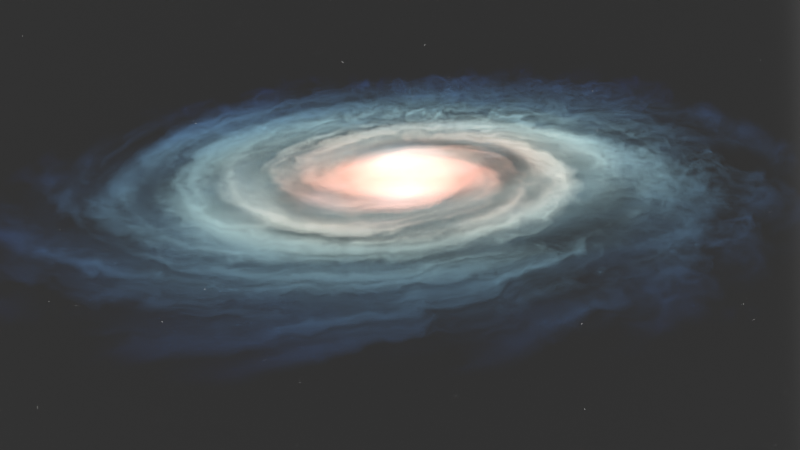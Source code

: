 # Source: galaxy.blend  (saved by Blender 3.6.13; exported with 4.5.12 LTS)
import bpy
from mathutils import Matrix  # noqa: F401  (used for matrix-valued properties, if any)

bpy.ops.wm.read_factory_settings(use_empty=True)
scene = bpy.context.scene
scene.name = 'Scene'

# ---- collections
col_collection = bpy.data.collections.new('Collection'); scene.collection.children.link(col_collection)

# ---- materials (node trees are filled in below, after node groups)
mat_material_001 = bpy.data.materials.new('Material.001')
mat_material_002 = bpy.data.materials.new('Material.002')

# ---- material node trees
mat_material_001.use_nodes = True; mat_material_001.node_tree.nodes.clear()
_N = mat_material_001.node_tree.nodes; _L = mat_material_001.node_tree.links
n0 = _N.new('NodeFrame'); n0.name = 'Frame'; n0.location = (-1295, 780)
n0.width = 2025
n1 = _N.new('NodeFrame'); n1.name = 'Frame.001'; n1.location = (-451, -456)
n1.width = 1268
n2 = _N.new('ShaderNodeOutputMaterial'); n2.name = 'Material Output'; n2.location = (2906, 300)
n3 = _N.new('ShaderNodeVolumePrincipled'); n3.name = 'Principled Volume'; n3.location = (2660, 350)
n3.inputs[2].default_value = 0.0
n3.inputs[6].default_value = 1.0
n4 = _N.new('ShaderNodeMix'); n4.name = 'Mix'; n4.location = (1045, 410)
n4.data_type = 'RGBA'
n4.blend_type = 'MULTIPLY'
n4.inputs[0].default_value = 1.0
n5 = _N.new('ShaderNodeMix'); n5.name = 'Mix.001'; n5.location = (1265, 324)
n5.data_type = 'RGBA'
n5.blend_type = 'ADD'
n5.inputs[0].default_value = 1.0
n6 = _N.new('ShaderNodeMapping'); n6.name = 'Mapping'; n6.location = (254, -387)
n6.inputs[3].default_value = (0.08, 0.08, 1.3)
n7 = _N.new('ShaderNodeValToRGB'); n7.name = 'Color Ramp'; n7.location = (1755, -70)
while len(n7.color_ramp.elements) > 1: n7.color_ramp.elements.remove(n7.color_ramp.elements[-1])
n7.color_ramp.elements[0].position = 0.4818; n7.color_ramp.elements[0].color = (0.0, 0.0, 0.0, 1.0)
_e = n7.color_ramp.elements.new(0.8182); _e.color = (1.0, 1.0, 1.0, 1.0)
n8 = _N.new('ShaderNodeTexNoise'); n8.name = 'Noise Texture'; n8.location = (1535, -95)
n8.inputs[2].default_value = 0.63
n9 = _N.new('ShaderNodeMapping'); n9.name = 'Mapping.001'; n9.location = (1281, -30)
n10 = _N.new('ShaderNodeCombineXYZ'); n10.name = 'Combine XYZ'; n10.location = (1061, -251)
n11 = _N.new('ShaderNodeMath'); n11.name = 'Math.001'; n11.location = (682, -283)
n11.operation = 'POWER'
n11.inputs[1].default_value = 2.0
n12 = _N.new('ShaderNodeMath'); n12.name = 'Math'; n12.location = (852, -268)
n12.operation = 'MULTIPLY'
n12.inputs[1].default_value = 7.0
n13 = _N.new('ShaderNodeTexCoord'); n13.name = 'Texture Coordinate'; n13.location = (30, -230)
n14 = _N.new('ShaderNodeMapping'); n14.name = 'Mapping.002'; n14.location = (272, -791)
n14.inputs[3].default_value = (0.38, 0.38, 1.0)
n15 = _N.new('ShaderNodeTexGradient'); n15.name = 'Gradient Texture.001'; n15.location = (489, -920)
n15.gradient_type = 'SPHERICAL'
n16 = _N.new('ShaderNodeValToRGB'); n16.name = 'Color Ramp.002'; n16.location = (714, -854)
n16.color_ramp.interpolation = 'B_SPLINE'
while len(n16.color_ramp.elements) > 1: n16.color_ramp.elements.remove(n16.color_ramp.elements[-1])
n16.color_ramp.elements[0].position = 0.35; n16.color_ramp.elements[0].color = (0.0, 0.0, 0.0, 1.0)
_e = n16.color_ramp.elements.new(0.7114); _e.color = (0.5, 0.5, 0.5, 1.0)
_e = n16.color_ramp.elements.new(0.85); _e.color = (1.0, 1.0, 1.0, 1.0)
n17 = _N.new('ShaderNodeMix'); n17.name = 'Mix.004'; n17.location = (1989, 223)
n17.data_type = 'RGBA'
n17.blend_type = 'ADD'
n17.inputs[0].default_value = 0.325
n18 = _N.new('ShaderNodeValToRGB'); n18.name = 'Color Ramp.001'; n18.location = (1485, 351)
while len(n18.color_ramp.elements) > 1: n18.color_ramp.elements.remove(n18.color_ramp.elements[-1])
n18.color_ramp.elements[0].position = 0.0; n18.color_ramp.elements[0].color = (0.0, 0.0, 0.0, 1.0)
_e = n18.color_ramp.elements.new(0.5545); _e.color = (1.0, 1.0, 1.0, 1.0)
n19 = _N.new('ShaderNodeMix'); n19.name = 'Mix.003'; n19.location = (1769, 219)
n19.data_type = 'RGBA'
n19.blend_type = 'MULTIPLY'
n19.inputs[0].default_value = 0.9167
n20 = _N.new('ShaderNodeMix'); n20.name = 'Mix.005'; n20.location = (474, -359)
n20.data_type = 'RGBA'
n20.blend_type = 'SOFT_LIGHT'
n20.inputs[0].default_value = 0.3917
n21 = _N.new('ShaderNodeTexNoise'); n21.name = 'Noise Texture.001'; n21.location = (392, -51)
n21.inputs[2].default_value = 1.0
n22 = _N.new('ShaderNodeTexNoise'); n22.name = 'Noise Texture.002'; n22.location = (191, -39)
n22.inputs[2].default_value = 1.0
n22.inputs[8].default_value = 0.5
n23 = _N.new('ShaderNodeTexCoord'); n23.name = 'Texture Coordinate.002'; n23.location = (-1495, 774)
n24 = _N.new('ShaderNodeMix'); n24.name = 'Mix.006'; n24.location = (2440, 206)
n24.data_type = 'RGBA'
n24.blend_type = 'COLOR'
n24.inputs[0].default_value = 1.0
n25 = _N.new('ShaderNodeMapping'); n25.name = 'Mapping.004'; n25.location = (1546, -130)
n25.inputs[3].default_value = (0.08, 0.08, 1.0)
n26 = _N.new('ShaderNodeTexCoord'); n26.name = 'Texture Coordinate.003'; n26.location = (1366, -130)
n27 = _N.new('ShaderNodeTexGradient'); n27.name = 'Gradient Texture.002'; n27.location = (1726, -90)
n27.gradient_type = 'SPHERICAL'
n28 = _N.new('ShaderNodeMix'); n28.name = 'Mix.007'; n28.location = (2259, 164)
n28.data_type = 'RGBA'
n28.blend_type = 'DODGE'
n28.inputs[0].default_value = 1.0
n29 = _N.new('ShaderNodeMapping'); n29.name = 'Mapping.003'; n29.location = (266, -172)
n30 = _N.new('ShaderNodeTexVoronoi'); n30.name = 'Voronoi Texture'; n30.location = (446, -132)
n30.inputs[2].default_value = 0.7
n31 = _N.new('ShaderNodeTexVoronoi'); n31.name = 'Voronoi Texture.001'; n31.location = (453, -408)
n31.inputs[2].default_value = 4.2
n32 = _N.new('ShaderNodeValToRGB'); n32.name = 'Color Ramp.003'; n32.location = (728, -30)
n32.color_ramp.interpolation = 'CONSTANT'
while len(n32.color_ramp.elements) > 1: n32.color_ramp.elements.remove(n32.color_ramp.elements[-1])
n32.color_ramp.elements[0].position = 0.0; n32.color_ramp.elements[0].color = (8.0, 8.0, 8.0, 1.0)
_e = n32.color_ramp.elements.new(0.01818); _e.color = (0.0, 0.0, 0.0, 1.0)
n33 = _N.new('ShaderNodeValToRGB'); n33.name = 'Color Ramp.004'; n33.location = (686, -360)
n33.color_ramp.interpolation = 'CONSTANT'
while len(n33.color_ramp.elements) > 1: n33.color_ramp.elements.remove(n33.color_ramp.elements[-1])
n33.color_ramp.elements[0].position = 0.0; n33.color_ramp.elements[0].color = (8.0, 8.0, 8.0, 1.0)
_e = n33.color_ramp.elements.new(0.06818); _e.color = (0.0, 0.0, 0.0, 1.0)
n34 = _N.new('ShaderNodeTexCoord'); n34.name = 'Texture Coordinate.001'; n34.location = (30, -170)
n35 = _N.new('ShaderNodeMix'); n35.name = 'Mix.002'; n35.location = (1098, -88)
n35.data_type = 'RGBA'
n35.blend_type = 'ADD'
n35.inputs[0].default_value = 1.0
n36 = _N.new('ShaderNodeTexGradient'); n36.name = 'Gradient Texture'; n36.location = (691, -478)
n36.gradient_type = 'SPHERICAL'
n37 = _N.new('ShaderNodeValToRGB'); n37.name = 'Color Ramp.005'; n37.location = (1993, -40)
n37.color_ramp.interpolation = 'B_SPLINE'
while len(n37.color_ramp.elements) > 1: n37.color_ramp.elements.remove(n37.color_ramp.elements[-1])
n37.color_ramp.elements[0].position = 0.08636; n37.color_ramp.elements[0].color = (0.02157, 0.1563, 1.0, 1.0)
_e = n37.color_ramp.elements.new(0.5045); _e.color = (0.4512, 1.0, 0.8209, 1.0)
_e = n37.color_ramp.elements.new(0.9091); _e.color = (1.0, 0.0869, 0.02833, 1.0)
n6.parent = n0
n7.parent = n0
n8.parent = n0
n9.parent = n0
n10.parent = n0
n11.parent = n0
n12.parent = n0
n13.parent = n0
n14.parent = n0
n15.parent = n0
n16.parent = n0
n20.parent = n0
n21.parent = n0
n22.parent = n0
n29.parent = n1
n30.parent = n1
n31.parent = n1
n32.parent = n1
n33.parent = n1
n34.parent = n1
n35.parent = n1
n36.parent = n0
_L.new(n3.outputs[0], n2.inputs[1])
_L.new(n20.outputs[2], n36.inputs[0])
_L.new(n13.outputs[3], n6.inputs[0])
_L.new(n8.outputs[1], n7.inputs[0])
_L.new(n7.outputs[0], n4.inputs[6])
_L.new(n36.outputs[0], n4.inputs[7])
_L.new(n9.outputs[0], n8.inputs[0])
_L.new(n13.outputs[3], n9.inputs[0])
_L.new(n10.outputs[0], n9.inputs[2])
_L.new(n11.outputs[0], n12.inputs[0])
_L.new(n12.outputs[0], n10.inputs[2])
_L.new(n36.outputs[0], n11.inputs[0])
_L.new(n5.outputs[2], n18.inputs[0])
_L.new(n4.outputs[2], n5.inputs[6])
_L.new(n13.outputs[3], n14.inputs[0])
_L.new(n14.outputs[0], n15.inputs[0])
_L.new(n16.outputs[0], n5.inputs[7])
_L.new(n15.outputs[0], n16.inputs[0])
_L.new(n30.outputs[0], n32.inputs[0])
_L.new(n29.outputs[0], n30.inputs[0])
_L.new(n34.outputs[3], n29.inputs[0])
_L.new(n29.outputs[0], n31.inputs[0])
_L.new(n32.outputs[0], n35.inputs[6])
_L.new(n24.outputs[2], n3.inputs[7])
_L.new(n33.outputs[0], n35.inputs[7])
_L.new(n31.outputs[0], n33.inputs[0])
_L.new(n18.outputs[0], n19.inputs[6])
_L.new(n35.outputs[2], n19.inputs[7])
_L.new(n18.outputs[0], n17.inputs[7])
_L.new(n19.outputs[2], n17.inputs[6])
_L.new(n6.outputs[0], n20.inputs[6])
_L.new(n21.outputs[1], n20.inputs[7])
_L.new(n22.outputs[1], n21.inputs[0])
_L.new(n23.outputs[3], n22.inputs[0])
_L.new(n28.outputs[2], n24.inputs[6])
_L.new(n25.outputs[0], n27.inputs[0])
_L.new(n26.outputs[3], n25.inputs[0])
_L.new(n37.outputs[0], n24.inputs[7])
_L.new(n27.outputs[0], n37.inputs[0])
_L.new(n17.outputs[2], n28.inputs[6])
_L.new(n27.outputs[0], n28.inputs[7])
n2.is_active_output = True
mat_material_002.use_nodes = True; mat_material_002.node_tree.nodes.clear()
_N = mat_material_002.node_tree.nodes; _L = mat_material_002.node_tree.links
n0 = _N.new('NodeFrame'); n0.name = 'Frame.001'; n0.location = (-1497, 184)
n0.width = 1270
n1 = _N.new('ShaderNodeOutputMaterial'); n1.name = 'Material Output'; n1.location = (300, 300)
n2 = _N.new('ShaderNodeMapping'); n2.name = 'Mapping.003'; n2.location = (265, -172)
n3 = _N.new('ShaderNodeTexVoronoi'); n3.name = 'Voronoi Texture'; n3.location = (445, -132)
n3.inputs[2].default_value = 8.2
n4 = _N.new('ShaderNodeTexVoronoi'); n4.name = 'Voronoi Texture.001'; n4.location = (453, -408)
n4.inputs[2].default_value = 0.7
n5 = _N.new('ShaderNodeValToRGB'); n5.name = 'Color Ramp.003'; n5.location = (728, -30)
n5.color_ramp.interpolation = 'CONSTANT'
while len(n5.color_ramp.elements) > 1: n5.color_ramp.elements.remove(n5.color_ramp.elements[-1])
n5.color_ramp.elements[0].position = 0.0; n5.color_ramp.elements[0].color = (8.0, 8.0, 8.0, 1.0)
_e = n5.color_ramp.elements.new(0.009091); _e.color = (0.0, 0.0, 0.0, 1.0)
n6 = _N.new('ShaderNodeValToRGB'); n6.name = 'Color Ramp.004'; n6.location = (686, -360)
n6.color_ramp.interpolation = 'CONSTANT'
while len(n6.color_ramp.elements) > 1: n6.color_ramp.elements.remove(n6.color_ramp.elements[-1])
n6.color_ramp.elements[0].position = 0.0; n6.color_ramp.elements[0].color = (8.0, 8.0, 8.0, 1.0)
_e = n6.color_ramp.elements.new(0.04091); _e.color = (0.0, 0.0, 0.0, 1.0)
n7 = _N.new('ShaderNodeVolumePrincipled'); n7.name = 'Principled Volume'; n7.location = (-20, 189)
n7.inputs[6].default_value = 1.0
n8 = _N.new('ShaderNodeTexCoord'); n8.name = 'Texture Coordinate.001'; n8.location = (30, -170)
n9 = _N.new('ShaderNodeMix'); n9.name = 'Mix.002'; n9.location = (1100, -88)
n9.data_type = 'RGBA'
n9.blend_type = 'ADD'
n9.inputs[0].default_value = 1.0
n2.parent = n0
n3.parent = n0
n4.parent = n0
n5.parent = n0
n6.parent = n0
n8.parent = n0
n9.parent = n0
_L.new(n3.outputs[0], n5.inputs[0])
_L.new(n2.outputs[0], n3.inputs[0])
_L.new(n2.outputs[0], n4.inputs[0])
_L.new(n5.outputs[0], n9.inputs[6])
_L.new(n6.outputs[0], n9.inputs[7])
_L.new(n4.outputs[0], n6.inputs[0])
_L.new(n9.outputs[2], n7.inputs[7])
_L.new(n7.outputs[0], n1.inputs[1])
_L.new(n8.outputs[0], n2.inputs[0])
n1.is_active_output = True

# ---- world
world_world = bpy.data.worlds.new('World'); scene.world = world_world
world_world.use_nodes = True; world_world.node_tree.nodes.clear()
_N = world_world.node_tree.nodes; _L = world_world.node_tree.links
n0 = _N.new('NodeFrame'); n0.name = 'Frame.001'; n0.location = (-752, -284)
n0.width = 1268
n1 = _N.new('ShaderNodeOutputWorld'); n1.name = 'World Output'; n1.location = (1098, -385)
n2 = _N.new('ShaderNodeMapping'); n2.name = 'Mapping.003'; n2.location = (265, -171)
n3 = _N.new('ShaderNodeTexVoronoi'); n3.name = 'Voronoi Texture'; n3.location = (445, -131)
n3.inputs[2].default_value = 0.7
n4 = _N.new('ShaderNodeTexVoronoi'); n4.name = 'Voronoi Texture.001'; n4.location = (453, -407)
n4.inputs[2].default_value = 4.2
n5 = _N.new('ShaderNodeValToRGB'); n5.name = 'Color Ramp.003'; n5.location = (728, -30)
n5.color_ramp.interpolation = 'CONSTANT'
while len(n5.color_ramp.elements) > 1: n5.color_ramp.elements.remove(n5.color_ramp.elements[-1])
n5.color_ramp.elements[0].position = 0.0; n5.color_ramp.elements[0].color = (8.0, 8.0, 8.0, 1.0)
_e = n5.color_ramp.elements.new(0.01818); _e.color = (0.0, 0.0, 0.0, 1.0)
n6 = _N.new('ShaderNodeValToRGB'); n6.name = 'Color Ramp.004'; n6.location = (686, -359)
n6.color_ramp.interpolation = 'CONSTANT'
while len(n6.color_ramp.elements) > 1: n6.color_ramp.elements.remove(n6.color_ramp.elements[-1])
n6.color_ramp.elements[0].position = 0.0; n6.color_ramp.elements[0].color = (8.0, 8.0, 8.0, 1.0)
_e = n6.color_ramp.elements.new(0.06818); _e.color = (0.0, 0.0, 0.0, 1.0)
n7 = _N.new('ShaderNodeMix'); n7.name = 'Mix.002'; n7.location = (1098, -87)
n7.data_type = 'RGBA'
n7.blend_type = 'ADD'
n7.inputs[0].default_value = 1.0
n8 = _N.new('ShaderNodeTexCoord'); n8.name = 'Texture Coordinate.001'; n8.location = (30, -169)
n2.parent = n0
n3.parent = n0
n4.parent = n0
n5.parent = n0
n6.parent = n0
n7.parent = n0
n8.parent = n0
_L.new(n3.outputs[0], n5.inputs[0])
_L.new(n2.outputs[0], n3.inputs[0])
_L.new(n2.outputs[0], n4.inputs[0])
_L.new(n5.outputs[0], n7.inputs[6])
_L.new(n6.outputs[0], n7.inputs[7])
_L.new(n4.outputs[0], n6.inputs[0])
_L.new(n8.outputs[0], n2.inputs[0])
n1.is_active_output = True
world_world.color = (0.05088, 0.05088, 0.05088)
world_world.use_sun_shadow = False
world_world.sun_shadow_jitter_overblur = 0.0

# ---- cameras
cam_camera_001 = bpy.data.cameras.new('Camera.001')

# ---- meshes
me_cube_001 = bpy.data.meshes.new('Cube.001')
me_cube_001.from_pydata([(-12.0, -12.0, -1.0), (-12.0, -12.0, 1.0), (-12.0, 12.0, -1.0), (-12.0, 12.0, 1.0), (12.0, -12.0, -1.0), (12.0, -12.0, 1.0), (12.0, 12.0, -1.0), (12.0, 12.0, 1.0)], [], [(0, 1, 3, 2), (2, 3, 7, 6), (6, 7, 5, 4), (4, 5, 1, 0), (2, 6, 4, 0), (7, 3, 1, 5)])
_uv = me_cube_001.uv_layers.new(name='UVMap')
_uv.uv.foreach_set('vector', [0.375, 0.0, 0.625, 0.0, 0.625, 0.25, 0.375, 0.25, 0.375, 0.25, 0.625, 0.25, 0.625, 0.5, 0.375, 0.5, 0.375, 0.5, 0.625, 0.5, 0.625, 0.75, 0.375, 0.75, 0.375, 0.75, 0.625, 0.75, 0.625, 1.0, 0.375, 1.0, 0.125, 0.5, 0.375, 0.5, 0.375, 0.75, 0.125, 0.75, 0.625, 0.5, 0.875, 0.5, 0.875, 0.75, 0.625, 0.75])
me_cube_001.materials.append(mat_material_001)
me_cube_001.update()
me_cube_002 = bpy.data.meshes.new('Cube.002')
me_cube_002.from_pydata([(-1.0, -1.0, -1.0), (-1.0, -1.0, 1.0), (-1.0, 1.0, -1.0), (-1.0, 1.0, 1.0), (1.0, -1.0, -1.0), (1.0, -1.0, 1.0), (1.0, 1.0, -1.0), (1.0, 1.0, 1.0)], [], [(0, 1, 3, 2), (2, 3, 7, 6), (6, 7, 5, 4), (4, 5, 1, 0), (2, 6, 4, 0), (7, 3, 1, 5)])
_uv = me_cube_002.uv_layers.new(name='UVMap')
_uv.uv.foreach_set('vector', [0.375, 0.0, 0.625, 0.0, 0.625, 0.25, 0.375, 0.25, 0.375, 0.25, 0.625, 0.25, 0.625, 0.5, 0.375, 0.5, 0.375, 0.5, 0.625, 0.5, 0.625, 0.75, 0.375, 0.75, 0.375, 0.75, 0.625, 0.75, 0.625, 1.0, 0.375, 1.0, 0.125, 0.5, 0.375, 0.5, 0.375, 0.75, 0.125, 0.75, 0.625, 0.5, 0.875, 0.5, 0.875, 0.75, 0.625, 0.75])
me_cube_002.materials.append(mat_material_002)
me_cube_002.update()

# ---- objects
ob_cube = bpy.data.objects.new('Cube', me_cube_001)
ob_camera = bpy.data.objects.new('Camera', cam_camera_001)
ob_cube_001 = bpy.data.objects.new('Cube.001', me_cube_002)

# ---- transforms, parenting, visibility, modifiers, constraints
ob_cube.location = (0.0, 0.0, 0.0)
ob_camera.location = (29.37, -5.378, -9.949)
ob_camera.rotation_euler = (-1.938, -0.06004, -1.737)
ob_camera.scale = (1.0, 1.0, 1.0)
ob_cube_001.location = (-32.93, 7.924, 14.77)
ob_cube_001.rotation_euler = (-0.03369, 0.3426, -0.1882)
ob_cube_001.scale = (-2.435, -26.4, -25.93)

# ---- collection membership
col_collection.objects.link(ob_cube)
col_collection.objects.link(ob_camera)
col_collection.objects.link(ob_cube_001)

# ---- scene / render settings (as saved in the file)
scene.camera = ob_camera
scene.frame_start = 1; scene.frame_end = 96; scene.frame_set(1)
scene.render.engine = 'CYCLES'
scene.cycles.samples = 1024
scene.cycles.sampling_pattern = 'TABULATED_SOBOL'
scene.cycles.max_bounces = 8
scene.view_settings.view_transform = 'Standard'
bpy.context.view_layer.update()

# ---- added for rendering (the .blend has no usable light): sun
light_auto_sun = bpy.data.lights.new('AutoSun', 'SUN')
light_auto_sun.energy = 3.0
light_auto_sun.angle = 0.0523599
ob_auto_sun = bpy.data.objects.new('AutoSun', light_auto_sun)
scene.collection.objects.link(ob_auto_sun)
ob_auto_sun.rotation_euler = (0.872665, 0.174533, 0.523599)
bpy.context.view_layer.update()
